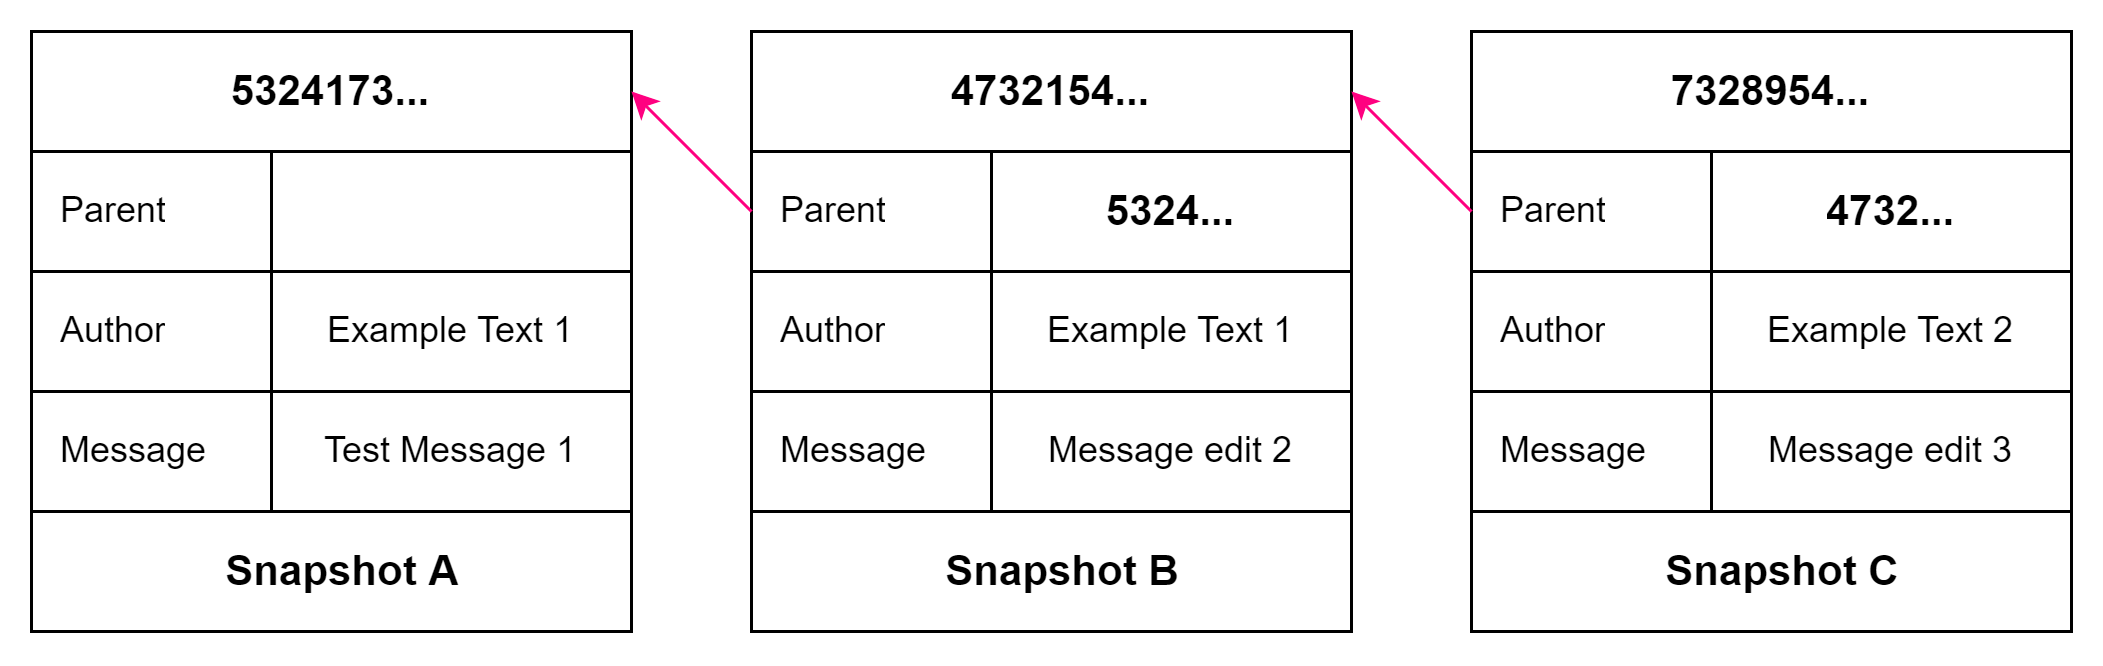

The diagram above was exported from draw.io. Its source (the exported page's mxGraphModel, read from the mxfile embedded in the PNG):
<mxGraphModel dx="1021" dy="662" grid="1" gridSize="10" guides="1" tooltips="1" connect="1" arrows="1" fold="1" page="1" pageScale="1" pageWidth="850" pageHeight="1100" math="0" shadow="0">
  <root>
    <mxCell id="0" />
    <mxCell id="1" parent="0" />
    <mxCell id="2" value="" style="shape=table;startSize=0;container=1;collapsible=0;childLayout=tableLayout;" vertex="1" parent="1">
      <mxGeometry x="80" y="120" width="200" height="200" as="geometry" />
    </mxCell>
    <mxCell id="3" style="shape=tableRow;horizontal=0;startSize=0;swimlaneHead=0;swimlaneBody=0;top=0;left=0;bottom=0;right=0;collapsible=0;dropTarget=0;fillColor=none;points=[[0,0.5],[1,0.5]];portConstraint=eastwest;" vertex="1" parent="2">
      <mxGeometry width="200" height="40" as="geometry" />
    </mxCell>
    <mxCell id="4" value="&lt;font size=&quot;1&quot; style=&quot;&quot;&gt;&lt;b style=&quot;font-size: 14px;&quot;&gt;5324173...&lt;/b&gt;&lt;/font&gt;" style="shape=partialRectangle;html=1;whiteSpace=wrap;connectable=0;overflow=hidden;fillColor=none;top=0;left=0;bottom=0;right=0;pointerEvents=1;rowspan=1;colspan=2;" vertex="1" parent="3">
      <mxGeometry width="200" height="40" as="geometry">
        <mxRectangle width="80" height="40" as="alternateBounds" />
      </mxGeometry>
    </mxCell>
    <mxCell id="6" value="" style="shape=tableRow;horizontal=0;startSize=0;swimlaneHead=0;swimlaneBody=0;top=0;left=0;bottom=0;right=0;collapsible=0;dropTarget=0;fillColor=none;points=[[0,0.5],[1,0.5]];portConstraint=eastwest;" vertex="1" parent="2">
      <mxGeometry y="40" width="200" height="40" as="geometry" />
    </mxCell>
    <mxCell id="7" value="Parent" style="shape=partialRectangle;html=1;whiteSpace=wrap;connectable=0;overflow=hidden;fillColor=none;top=0;left=0;bottom=0;right=0;pointerEvents=1;align=left;spacingLeft=8;" vertex="1" parent="6">
      <mxGeometry width="80" height="40" as="geometry">
        <mxRectangle width="80" height="40" as="alternateBounds" />
      </mxGeometry>
    </mxCell>
    <mxCell id="8" value="" style="shape=partialRectangle;html=1;whiteSpace=wrap;connectable=0;overflow=hidden;fillColor=none;top=0;left=0;bottom=0;right=0;pointerEvents=1;" vertex="1" parent="6">
      <mxGeometry x="80" width="120" height="40" as="geometry">
        <mxRectangle width="120" height="40" as="alternateBounds" />
      </mxGeometry>
    </mxCell>
    <mxCell id="9" value="" style="shape=tableRow;horizontal=0;startSize=0;swimlaneHead=0;swimlaneBody=0;top=0;left=0;bottom=0;right=0;collapsible=0;dropTarget=0;fillColor=none;points=[[0,0.5],[1,0.5]];portConstraint=eastwest;" vertex="1" parent="2">
      <mxGeometry y="80" width="200" height="40" as="geometry" />
    </mxCell>
    <mxCell id="10" value="Author" style="shape=partialRectangle;html=1;whiteSpace=wrap;connectable=0;overflow=hidden;fillColor=none;top=0;left=0;bottom=0;right=0;pointerEvents=1;align=left;spacingLeft=8;" vertex="1" parent="9">
      <mxGeometry width="80" height="40" as="geometry">
        <mxRectangle width="80" height="40" as="alternateBounds" />
      </mxGeometry>
    </mxCell>
    <mxCell id="11" value="Example Text 1" style="shape=partialRectangle;html=1;whiteSpace=wrap;connectable=0;overflow=hidden;fillColor=none;top=0;left=0;bottom=0;right=0;pointerEvents=1;" vertex="1" parent="9">
      <mxGeometry x="80" width="120" height="40" as="geometry">
        <mxRectangle width="120" height="40" as="alternateBounds" />
      </mxGeometry>
    </mxCell>
    <mxCell id="12" value="" style="shape=tableRow;horizontal=0;startSize=0;swimlaneHead=0;swimlaneBody=0;top=0;left=0;bottom=0;right=0;collapsible=0;dropTarget=0;fillColor=none;points=[[0,0.5],[1,0.5]];portConstraint=eastwest;" vertex="1" parent="2">
      <mxGeometry y="120" width="200" height="40" as="geometry" />
    </mxCell>
    <mxCell id="13" value="Message" style="shape=partialRectangle;html=1;whiteSpace=wrap;connectable=0;overflow=hidden;fillColor=none;top=0;left=0;bottom=0;right=0;pointerEvents=1;align=left;spacingLeft=8;" vertex="1" parent="12">
      <mxGeometry width="80" height="40" as="geometry">
        <mxRectangle width="80" height="40" as="alternateBounds" />
      </mxGeometry>
    </mxCell>
    <mxCell id="14" value="Test Message 1" style="shape=partialRectangle;html=1;whiteSpace=wrap;connectable=0;overflow=hidden;fillColor=none;top=0;left=0;bottom=0;right=0;pointerEvents=1;" vertex="1" parent="12">
      <mxGeometry x="80" width="120" height="40" as="geometry">
        <mxRectangle width="120" height="40" as="alternateBounds" />
      </mxGeometry>
    </mxCell>
    <mxCell id="15" style="shape=tableRow;horizontal=0;startSize=0;swimlaneHead=0;swimlaneBody=0;top=0;left=0;bottom=0;right=0;collapsible=0;dropTarget=0;fillColor=none;points=[[0,0.5],[1,0.5]];portConstraint=eastwest;" vertex="1" parent="2">
      <mxGeometry y="160" width="200" height="40" as="geometry" />
    </mxCell>
    <mxCell id="16" value="&lt;b&gt;&lt;font style=&quot;font-size: 14px;&quot;&gt;Snapshot A&lt;/font&gt;&lt;/b&gt;" style="shape=partialRectangle;html=1;whiteSpace=wrap;connectable=0;overflow=hidden;fillColor=none;top=0;left=0;bottom=0;right=0;pointerEvents=1;align=center;spacingLeft=8;rowspan=1;colspan=2;" vertex="1" parent="15">
      <mxGeometry width="200" height="40" as="geometry">
        <mxRectangle width="80" height="40" as="alternateBounds" />
      </mxGeometry>
    </mxCell>
    <mxCell id="18" value="" style="shape=table;startSize=0;container=1;collapsible=0;childLayout=tableLayout;" vertex="1" parent="1">
      <mxGeometry x="320" y="120" width="200" height="200" as="geometry" />
    </mxCell>
    <mxCell id="19" style="shape=tableRow;horizontal=0;startSize=0;swimlaneHead=0;swimlaneBody=0;top=0;left=0;bottom=0;right=0;collapsible=0;dropTarget=0;fillColor=none;points=[[0,0.5],[1,0.5]];portConstraint=eastwest;" vertex="1" parent="18">
      <mxGeometry width="200" height="40" as="geometry" />
    </mxCell>
    <mxCell id="20" value="&lt;font size=&quot;1&quot; style=&quot;&quot;&gt;&lt;b style=&quot;font-size: 14px;&quot;&gt;4732154...&lt;/b&gt;&lt;/font&gt;" style="shape=partialRectangle;html=1;whiteSpace=wrap;connectable=0;overflow=hidden;fillColor=none;top=0;left=0;bottom=0;right=0;pointerEvents=1;rowspan=1;colspan=2;" vertex="1" parent="19">
      <mxGeometry width="200" height="40" as="geometry">
        <mxRectangle width="80" height="40" as="alternateBounds" />
      </mxGeometry>
    </mxCell>
    <mxCell id="22" value="" style="shape=tableRow;horizontal=0;startSize=0;swimlaneHead=0;swimlaneBody=0;top=0;left=0;bottom=0;right=0;collapsible=0;dropTarget=0;fillColor=none;points=[[0,0.5],[1,0.5]];portConstraint=eastwest;" vertex="1" parent="18">
      <mxGeometry y="40" width="200" height="40" as="geometry" />
    </mxCell>
    <mxCell id="23" value="Parent" style="shape=partialRectangle;html=1;whiteSpace=wrap;connectable=0;overflow=hidden;fillColor=none;top=0;left=0;bottom=0;right=0;pointerEvents=1;align=left;spacingLeft=8;" vertex="1" parent="22">
      <mxGeometry width="80" height="40" as="geometry">
        <mxRectangle width="80" height="40" as="alternateBounds" />
      </mxGeometry>
    </mxCell>
    <mxCell id="24" value="&lt;b style=&quot;font-size: 14px;&quot;&gt;5324...&lt;/b&gt;" style="shape=partialRectangle;html=1;whiteSpace=wrap;connectable=0;overflow=hidden;fillColor=none;top=0;left=0;bottom=0;right=0;pointerEvents=1;" vertex="1" parent="22">
      <mxGeometry x="80" width="120" height="40" as="geometry">
        <mxRectangle width="120" height="40" as="alternateBounds" />
      </mxGeometry>
    </mxCell>
    <mxCell id="25" value="" style="shape=tableRow;horizontal=0;startSize=0;swimlaneHead=0;swimlaneBody=0;top=0;left=0;bottom=0;right=0;collapsible=0;dropTarget=0;fillColor=none;points=[[0,0.5],[1,0.5]];portConstraint=eastwest;" vertex="1" parent="18">
      <mxGeometry y="80" width="200" height="40" as="geometry" />
    </mxCell>
    <mxCell id="26" value="Author" style="shape=partialRectangle;html=1;whiteSpace=wrap;connectable=0;overflow=hidden;fillColor=none;top=0;left=0;bottom=0;right=0;pointerEvents=1;align=left;spacingLeft=8;" vertex="1" parent="25">
      <mxGeometry width="80" height="40" as="geometry">
        <mxRectangle width="80" height="40" as="alternateBounds" />
      </mxGeometry>
    </mxCell>
    <mxCell id="27" value="Example Text 1" style="shape=partialRectangle;html=1;whiteSpace=wrap;connectable=0;overflow=hidden;fillColor=none;top=0;left=0;bottom=0;right=0;pointerEvents=1;" vertex="1" parent="25">
      <mxGeometry x="80" width="120" height="40" as="geometry">
        <mxRectangle width="120" height="40" as="alternateBounds" />
      </mxGeometry>
    </mxCell>
    <mxCell id="28" value="" style="shape=tableRow;horizontal=0;startSize=0;swimlaneHead=0;swimlaneBody=0;top=0;left=0;bottom=0;right=0;collapsible=0;dropTarget=0;fillColor=none;points=[[0,0.5],[1,0.5]];portConstraint=eastwest;" vertex="1" parent="18">
      <mxGeometry y="120" width="200" height="40" as="geometry" />
    </mxCell>
    <mxCell id="29" value="Message" style="shape=partialRectangle;html=1;whiteSpace=wrap;connectable=0;overflow=hidden;fillColor=none;top=0;left=0;bottom=0;right=0;pointerEvents=1;align=left;spacingLeft=8;" vertex="1" parent="28">
      <mxGeometry width="80" height="40" as="geometry">
        <mxRectangle width="80" height="40" as="alternateBounds" />
      </mxGeometry>
    </mxCell>
    <mxCell id="30" value="Message edit 2" style="shape=partialRectangle;html=1;whiteSpace=wrap;connectable=0;overflow=hidden;fillColor=none;top=0;left=0;bottom=0;right=0;pointerEvents=1;" vertex="1" parent="28">
      <mxGeometry x="80" width="120" height="40" as="geometry">
        <mxRectangle width="120" height="40" as="alternateBounds" />
      </mxGeometry>
    </mxCell>
    <mxCell id="31" style="shape=tableRow;horizontal=0;startSize=0;swimlaneHead=0;swimlaneBody=0;top=0;left=0;bottom=0;right=0;collapsible=0;dropTarget=0;fillColor=none;points=[[0,0.5],[1,0.5]];portConstraint=eastwest;" vertex="1" parent="18">
      <mxGeometry y="160" width="200" height="40" as="geometry" />
    </mxCell>
    <mxCell id="32" value="&lt;b&gt;&lt;font style=&quot;font-size: 14px;&quot;&gt;Snapshot B&lt;/font&gt;&lt;/b&gt;" style="shape=partialRectangle;html=1;whiteSpace=wrap;connectable=0;overflow=hidden;fillColor=none;top=0;left=0;bottom=0;right=0;pointerEvents=1;align=center;spacingLeft=8;rowspan=1;colspan=2;" vertex="1" parent="31">
      <mxGeometry width="200" height="40" as="geometry">
        <mxRectangle width="80" height="40" as="alternateBounds" />
      </mxGeometry>
    </mxCell>
    <mxCell id="34" style="rounded=0;orthogonalLoop=1;jettySize=auto;html=1;exitX=0;exitY=0.5;exitDx=0;exitDy=0;entryX=1;entryY=0.5;entryDx=0;entryDy=0;fontFamily=Helvetica;fontSize=14;strokeColor=#FF0080;" edge="1" source="22" target="3" parent="1">
      <mxGeometry relative="1" as="geometry" />
    </mxCell>
    <mxCell id="35" value="" style="shape=table;startSize=0;container=1;collapsible=0;childLayout=tableLayout;" vertex="1" parent="1">
      <mxGeometry x="560" y="120" width="200" height="200" as="geometry" />
    </mxCell>
    <mxCell id="36" style="shape=tableRow;horizontal=0;startSize=0;swimlaneHead=0;swimlaneBody=0;top=0;left=0;bottom=0;right=0;collapsible=0;dropTarget=0;fillColor=none;points=[[0,0.5],[1,0.5]];portConstraint=eastwest;" vertex="1" parent="35">
      <mxGeometry width="200" height="40" as="geometry" />
    </mxCell>
    <mxCell id="37" value="&lt;font size=&quot;1&quot; style=&quot;&quot;&gt;&lt;b style=&quot;font-size: 14px;&quot;&gt;7328954...&lt;/b&gt;&lt;/font&gt;" style="shape=partialRectangle;html=1;whiteSpace=wrap;connectable=0;overflow=hidden;fillColor=none;top=0;left=0;bottom=0;right=0;pointerEvents=1;rowspan=1;colspan=2;" vertex="1" parent="36">
      <mxGeometry width="200" height="40" as="geometry">
        <mxRectangle width="80" height="40" as="alternateBounds" />
      </mxGeometry>
    </mxCell>
    <mxCell id="39" value="" style="shape=tableRow;horizontal=0;startSize=0;swimlaneHead=0;swimlaneBody=0;top=0;left=0;bottom=0;right=0;collapsible=0;dropTarget=0;fillColor=none;points=[[0,0.5],[1,0.5]];portConstraint=eastwest;" vertex="1" parent="35">
      <mxGeometry y="40" width="200" height="40" as="geometry" />
    </mxCell>
    <mxCell id="40" value="Parent" style="shape=partialRectangle;html=1;whiteSpace=wrap;connectable=0;overflow=hidden;fillColor=none;top=0;left=0;bottom=0;right=0;pointerEvents=1;align=left;spacingLeft=8;" vertex="1" parent="39">
      <mxGeometry width="80" height="40" as="geometry">
        <mxRectangle width="80" height="40" as="alternateBounds" />
      </mxGeometry>
    </mxCell>
    <mxCell id="41" value="&lt;b style=&quot;font-size: 14px;&quot;&gt;4732...&lt;/b&gt;" style="shape=partialRectangle;html=1;whiteSpace=wrap;connectable=0;overflow=hidden;fillColor=none;top=0;left=0;bottom=0;right=0;pointerEvents=1;" vertex="1" parent="39">
      <mxGeometry x="80" width="120" height="40" as="geometry">
        <mxRectangle width="120" height="40" as="alternateBounds" />
      </mxGeometry>
    </mxCell>
    <mxCell id="42" value="" style="shape=tableRow;horizontal=0;startSize=0;swimlaneHead=0;swimlaneBody=0;top=0;left=0;bottom=0;right=0;collapsible=0;dropTarget=0;fillColor=none;points=[[0,0.5],[1,0.5]];portConstraint=eastwest;" vertex="1" parent="35">
      <mxGeometry y="80" width="200" height="40" as="geometry" />
    </mxCell>
    <mxCell id="43" value="Author" style="shape=partialRectangle;html=1;whiteSpace=wrap;connectable=0;overflow=hidden;fillColor=none;top=0;left=0;bottom=0;right=0;pointerEvents=1;align=left;spacingLeft=8;" vertex="1" parent="42">
      <mxGeometry width="80" height="40" as="geometry">
        <mxRectangle width="80" height="40" as="alternateBounds" />
      </mxGeometry>
    </mxCell>
    <mxCell id="44" value="Example Text 2" style="shape=partialRectangle;html=1;whiteSpace=wrap;connectable=0;overflow=hidden;fillColor=none;top=0;left=0;bottom=0;right=0;pointerEvents=1;" vertex="1" parent="42">
      <mxGeometry x="80" width="120" height="40" as="geometry">
        <mxRectangle width="120" height="40" as="alternateBounds" />
      </mxGeometry>
    </mxCell>
    <mxCell id="45" value="" style="shape=tableRow;horizontal=0;startSize=0;swimlaneHead=0;swimlaneBody=0;top=0;left=0;bottom=0;right=0;collapsible=0;dropTarget=0;fillColor=none;points=[[0,0.5],[1,0.5]];portConstraint=eastwest;" vertex="1" parent="35">
      <mxGeometry y="120" width="200" height="40" as="geometry" />
    </mxCell>
    <mxCell id="46" value="Message" style="shape=partialRectangle;html=1;whiteSpace=wrap;connectable=0;overflow=hidden;fillColor=none;top=0;left=0;bottom=0;right=0;pointerEvents=1;align=left;spacingLeft=8;" vertex="1" parent="45">
      <mxGeometry width="80" height="40" as="geometry">
        <mxRectangle width="80" height="40" as="alternateBounds" />
      </mxGeometry>
    </mxCell>
    <mxCell id="47" value="Message edit 3" style="shape=partialRectangle;html=1;whiteSpace=wrap;connectable=0;overflow=hidden;fillColor=none;top=0;left=0;bottom=0;right=0;pointerEvents=1;" vertex="1" parent="45">
      <mxGeometry x="80" width="120" height="40" as="geometry">
        <mxRectangle width="120" height="40" as="alternateBounds" />
      </mxGeometry>
    </mxCell>
    <mxCell id="48" style="shape=tableRow;horizontal=0;startSize=0;swimlaneHead=0;swimlaneBody=0;top=0;left=0;bottom=0;right=0;collapsible=0;dropTarget=0;fillColor=none;points=[[0,0.5],[1,0.5]];portConstraint=eastwest;" vertex="1" parent="35">
      <mxGeometry y="160" width="200" height="40" as="geometry" />
    </mxCell>
    <mxCell id="49" value="&lt;b&gt;&lt;font style=&quot;font-size: 14px;&quot;&gt;Snapshot C&lt;/font&gt;&lt;/b&gt;" style="shape=partialRectangle;html=1;whiteSpace=wrap;connectable=0;overflow=hidden;fillColor=none;top=0;left=0;bottom=0;right=0;pointerEvents=1;align=center;spacingLeft=8;rowspan=1;colspan=2;" vertex="1" parent="48">
      <mxGeometry width="200" height="40" as="geometry">
        <mxRectangle width="80" height="40" as="alternateBounds" />
      </mxGeometry>
    </mxCell>
    <mxCell id="51" style="edgeStyle=none;rounded=0;orthogonalLoop=1;jettySize=auto;html=1;exitX=0;exitY=0.5;exitDx=0;exitDy=0;entryX=1;entryY=0.5;entryDx=0;entryDy=0;fontFamily=Helvetica;fontSize=14;strokeColor=#FF0080;" edge="1" source="39" target="19" parent="1">
      <mxGeometry relative="1" as="geometry" />
    </mxCell>
  </root>
</mxGraphModel>